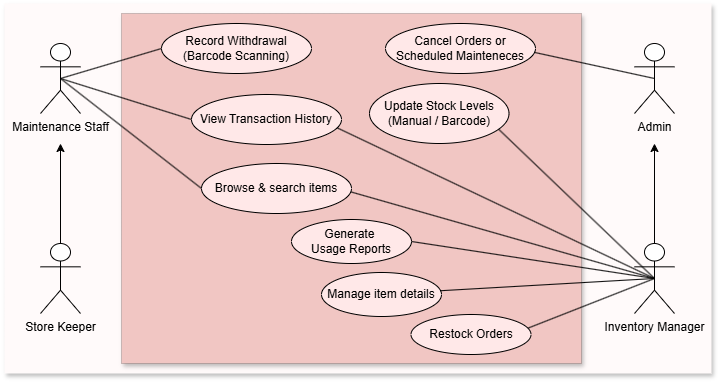

The diagram above was exported from draw.io. Its source (the exported page's mxGraphModel, read from the mxfile embedded in the PNG):
<mxGraphModel dx="689" dy="429" grid="1" gridSize="10" guides="1" tooltips="1" connect="1" arrows="1" fold="1" page="1" pageScale="1" pageWidth="827" pageHeight="1169" math="0" shadow="0">
  <root>
    <mxCell id="0" />
    <mxCell id="1" parent="0" />
    <mxCell id="9opLubd8nq2LSXUr80Uf-26" parent="1" style="rounded=0;whiteSpace=wrap;html=1;fillColor=#FFFAFA;strokeColor=none;gradientColor=none;gradientDirection=north;glass=0;shadow=1;" value="" vertex="1">
      <mxGeometry height="370" width="707" x="73" y="50" as="geometry" />
    </mxCell>
    <mxCell id="yOVvUQkzpUyzit46CnVy-45" parent="1" style="rounded=0;whiteSpace=wrap;html=1;fillColor=light-dark(#F1C6C3,#F19C99);glass=0;shadow=1;strokeWidth=0.1;" value="" vertex="1">
      <mxGeometry height="350" width="460" x="190" y="60" as="geometry" />
    </mxCell>
    <mxCell id="4mLNYDGhpouHopxQmrVa-12" edge="1" parent="1" source="yOVvUQkzpUyzit46CnVy-1" style="edgeStyle=orthogonalEdgeStyle;rounded=0;orthogonalLoop=1;jettySize=auto;html=1;exitX=0.5;exitY=0;exitDx=0;exitDy=0;exitPerimeter=0;">
      <mxGeometry relative="1" as="geometry">
        <mxPoint x="723" y="190" as="targetPoint" />
      </mxGeometry>
    </mxCell>
    <mxCell id="yOVvUQkzpUyzit46CnVy-1" parent="1" style="shape=umlActor;verticalLabelPosition=bottom;verticalAlign=top;html=1;outlineConnect=0;" value="&lt;font style=&quot;font-size: 12px;&quot;&gt;Inventory Manager&lt;/font&gt;" vertex="1">
      <mxGeometry height="70" width="40" x="703" y="290" as="geometry" />
    </mxCell>
    <mxCell id="yOVvUQkzpUyzit46CnVy-2" parent="1" style="shape=umlActor;verticalLabelPosition=bottom;verticalAlign=top;html=1;outlineConnect=0;" value="&lt;font style=&quot;font-size: 12px;&quot;&gt;Admin&lt;/font&gt;" vertex="1">
      <mxGeometry height="70" width="40" x="703" y="90" as="geometry" />
    </mxCell>
    <mxCell id="yOVvUQkzpUyzit46CnVy-3" parent="1" style="shape=umlActor;verticalLabelPosition=bottom;verticalAlign=top;html=1;outlineConnect=0;" value="&lt;font style=&quot;font-size: 12px;&quot;&gt;Maintenance&amp;nbsp;&lt;span style=&quot;background-color: transparent; color: light-dark(rgb(0, 0, 0), rgb(255, 255, 255));&quot;&gt;Staff&lt;/span&gt;&lt;/font&gt;" vertex="1">
      <mxGeometry height="70" width="40" x="109" y="90" as="geometry" />
    </mxCell>
    <mxCell id="yOVvUQkzpUyzit46CnVy-11" parent="1" style="ellipse;whiteSpace=wrap;html=1;fillColor=#FFE8E8;" value="&lt;font style=&quot;font-size: 12px;&quot;&gt;&lt;font style=&quot;&quot;&gt;Record Withdrawal&lt;/font&gt;&lt;/font&gt;&lt;div&gt;&lt;font style=&quot;font-size: 12px;&quot;&gt;&lt;span style=&quot;background-color: transparent; color: light-dark(rgb(0, 0, 0), rgb(255, 255, 255));&quot;&gt;(Barcode Scanning)&lt;/span&gt;&lt;/font&gt;&lt;/div&gt;" vertex="1">
      <mxGeometry height="50" width="150" x="230" y="70" as="geometry" />
    </mxCell>
    <mxCell id="yOVvUQkzpUyzit46CnVy-15" parent="1" style="ellipse;whiteSpace=wrap;html=1;fillColor=#FFE8E8;" value="&lt;font style=&quot;font-size: 12px;&quot;&gt;View Transaction&amp;nbsp;&lt;/font&gt;&lt;span style=&quot;background-color: transparent; color: light-dark(rgb(0, 0, 0), rgb(255, 255, 255));&quot;&gt;History&lt;/span&gt;" vertex="1">
      <mxGeometry height="50" width="150" x="260" y="141" as="geometry" />
    </mxCell>
    <mxCell id="yOVvUQkzpUyzit46CnVy-47" parent="1" style="ellipse;whiteSpace=wrap;html=1;fillColor=#FFE8E8;" value="Cancel Orders or Scheduled Mainteneces" vertex="1">
      <mxGeometry height="50" width="150" x="454" y="70" as="geometry" />
    </mxCell>
    <mxCell id="yOVvUQkzpUyzit46CnVy-65" parent="1" style="ellipse;whiteSpace=wrap;html=1;fillColor=#FFE8E8;" value="&lt;font style=&quot;font-size: 12px;&quot;&gt;Restock Orders&lt;/font&gt;" vertex="1">
      <mxGeometry height="40" width="120" x="479.5" y="361" as="geometry" />
    </mxCell>
    <mxCell id="4mLNYDGhpouHopxQmrVa-13" edge="1" parent="1" source="9opLubd8nq2LSXUr80Uf-7" style="edgeStyle=orthogonalEdgeStyle;rounded=0;orthogonalLoop=1;jettySize=auto;html=1;exitX=0.5;exitY=0;exitDx=0;exitDy=0;exitPerimeter=0;">
      <mxGeometry relative="1" as="geometry">
        <mxPoint x="129" y="190" as="targetPoint" />
      </mxGeometry>
    </mxCell>
    <mxCell id="9opLubd8nq2LSXUr80Uf-7" parent="1" style="shape=umlActor;verticalLabelPosition=bottom;verticalAlign=top;html=1;outlineConnect=0;" value="&lt;font style=&quot;font-size: 12px;&quot;&gt;Store Keeper&lt;/font&gt;" vertex="1">
      <mxGeometry height="70" width="40" x="109" y="290" as="geometry" />
    </mxCell>
    <mxCell id="9opLubd8nq2LSXUr80Uf-10" parent="1" style="ellipse;whiteSpace=wrap;html=1;fillColor=#FFE8E8;" value="&lt;font style=&quot;font-size: 12px;&quot;&gt;Update Stock Levels (Manual / Barcode)&lt;/font&gt;" vertex="1">
      <mxGeometry height="60" width="139.5" x="438" y="130" as="geometry" />
    </mxCell>
    <mxCell id="9opLubd8nq2LSXUr80Uf-13" parent="1" style="ellipse;whiteSpace=wrap;html=1;fillColor=#FFE8E8;" value="Browse &amp;amp; search items" vertex="1">
      <mxGeometry height="50" width="150" x="270" y="210" as="geometry" />
    </mxCell>
    <mxCell id="pzHid-CiNuwF5Bz8Vbp2-1" parent="1" style="ellipse;whiteSpace=wrap;html=1;fillColor=#FFE8E8;" value="&lt;font style=&quot;font-size: 12px;&quot;&gt;Manage item&lt;span style=&quot;background-color: transparent; color: light-dark(rgb(0, 0, 0), rgb(255, 255, 255));&quot;&gt;&amp;nbsp;details&lt;/span&gt;&lt;/font&gt;" vertex="1">
      <mxGeometry height="44" width="120" x="390" y="319" as="geometry" />
    </mxCell>
    <mxCell id="9opLubd8nq2LSXUr80Uf-5" parent="1" style="ellipse;whiteSpace=wrap;html=1;fillColor=#FFE8E8;" value="&lt;font style=&quot;font-size: 12px;&quot;&gt;Generate&amp;nbsp;&lt;/font&gt;&lt;div&gt;&lt;font style=&quot;font-size: 12px;&quot;&gt;Usage Reports&lt;/font&gt;&lt;/div&gt;" vertex="1">
      <mxGeometry height="44" width="120" x="360" y="266" as="geometry" />
    </mxCell>
    <mxCell id="Ppk-UaLIl9me8drGMbss-1" edge="1" parent="1" source="yOVvUQkzpUyzit46CnVy-3" style="endArrow=none;html=1;rounded=0;exitX=0.5;exitY=0.5;exitDx=0;exitDy=0;exitPerimeter=0;entryX=0;entryY=0.5;entryDx=0;entryDy=0;" target="yOVvUQkzpUyzit46CnVy-11" value="">
      <mxGeometry height="50" relative="1" width="50" as="geometry">
        <mxPoint x="160" y="270" as="sourcePoint" />
        <mxPoint x="210" y="220" as="targetPoint" />
      </mxGeometry>
    </mxCell>
    <mxCell id="Ppk-UaLIl9me8drGMbss-2" edge="1" parent="1" source="yOVvUQkzpUyzit46CnVy-3" style="endArrow=none;html=1;rounded=0;exitX=0.5;exitY=0.5;exitDx=0;exitDy=0;exitPerimeter=0;entryX=0;entryY=0.5;entryDx=0;entryDy=0;" target="yOVvUQkzpUyzit46CnVy-15" value="">
      <mxGeometry height="50" relative="1" width="50" as="geometry">
        <mxPoint x="180" y="140" as="sourcePoint" />
        <mxPoint x="281" y="110" as="targetPoint" />
      </mxGeometry>
    </mxCell>
    <mxCell id="Ppk-UaLIl9me8drGMbss-3" edge="1" parent="1" source="yOVvUQkzpUyzit46CnVy-3" style="endArrow=none;html=1;rounded=0;exitX=0.5;exitY=0.5;exitDx=0;exitDy=0;exitPerimeter=0;entryX=0;entryY=0.5;entryDx=0;entryDy=0;" target="9opLubd8nq2LSXUr80Uf-13" value="">
      <mxGeometry height="50" relative="1" width="50" as="geometry">
        <mxPoint x="190" y="200" as="sourcePoint" />
        <mxPoint x="321" y="240" as="targetPoint" />
      </mxGeometry>
    </mxCell>
    <mxCell id="Ppk-UaLIl9me8drGMbss-4" edge="1" parent="1" source="yOVvUQkzpUyzit46CnVy-47" style="endArrow=none;html=1;rounded=0;exitX=0.993;exitY=0.578;exitDx=0;exitDy=0;entryX=0.5;entryY=0.5;entryDx=0;entryDy=0;entryPerimeter=0;exitPerimeter=0;" target="yOVvUQkzpUyzit46CnVy-2" value="">
      <mxGeometry height="50" relative="1" width="50" as="geometry">
        <mxPoint x="690" y="150" as="sourcePoint" />
        <mxPoint x="821" y="190" as="targetPoint" />
      </mxGeometry>
    </mxCell>
    <mxCell id="Ppk-UaLIl9me8drGMbss-5" edge="1" parent="1" source="9opLubd8nq2LSXUr80Uf-10" style="endArrow=none;html=1;rounded=0;exitX=0.926;exitY=0.763;exitDx=0;exitDy=0;entryX=0.5;entryY=0.5;entryDx=0;entryDy=0;entryPerimeter=0;exitPerimeter=0;" target="yOVvUQkzpUyzit46CnVy-1" value="">
      <mxGeometry height="50" relative="1" width="50" as="geometry">
        <mxPoint x="620" y="230" as="sourcePoint" />
        <mxPoint x="751" y="270" as="targetPoint" />
      </mxGeometry>
    </mxCell>
    <mxCell id="Ppk-UaLIl9me8drGMbss-6" edge="1" parent="1" source="yOVvUQkzpUyzit46CnVy-15" style="endArrow=none;html=1;rounded=0;exitX=0.97;exitY=0.665;exitDx=0;exitDy=0;entryX=0.5;entryY=0.5;entryDx=0;entryDy=0;entryPerimeter=0;exitPerimeter=0;" target="yOVvUQkzpUyzit46CnVy-1" value="">
      <mxGeometry height="50" relative="1" width="50" as="geometry">
        <mxPoint x="610" y="380" as="sourcePoint" />
        <mxPoint x="741" y="420" as="targetPoint" />
      </mxGeometry>
    </mxCell>
    <mxCell id="Ppk-UaLIl9me8drGMbss-7" edge="1" parent="1" source="9opLubd8nq2LSXUr80Uf-13" style="endArrow=none;html=1;rounded=0;exitX=0.996;exitY=0.568;exitDx=0;exitDy=0;entryX=0.5;entryY=0.5;entryDx=0;entryDy=0;entryPerimeter=0;exitPerimeter=0;" target="yOVvUQkzpUyzit46CnVy-1" value="">
      <mxGeometry height="50" relative="1" width="50" as="geometry">
        <mxPoint x="690" y="380" as="sourcePoint" />
        <mxPoint x="821" y="420" as="targetPoint" />
      </mxGeometry>
    </mxCell>
    <mxCell id="Ppk-UaLIl9me8drGMbss-8" edge="1" parent="1" source="9opLubd8nq2LSXUr80Uf-5" style="endArrow=none;html=1;rounded=0;exitX=1;exitY=0.5;exitDx=0;exitDy=0;entryX=0.5;entryY=0.5;entryDx=0;entryDy=0;entryPerimeter=0;" target="yOVvUQkzpUyzit46CnVy-1" value="">
      <mxGeometry height="50" relative="1" width="50" as="geometry">
        <mxPoint x="720" y="320" as="sourcePoint" />
        <mxPoint x="851" y="360" as="targetPoint" />
      </mxGeometry>
    </mxCell>
    <mxCell id="Ppk-UaLIl9me8drGMbss-9" edge="1" parent="1" source="yOVvUQkzpUyzit46CnVy-1" style="endArrow=none;html=1;rounded=0;exitX=0.5;exitY=0.5;exitDx=0;exitDy=0;exitPerimeter=0;entryX=0.992;entryY=0.414;entryDx=0;entryDy=0;entryPerimeter=0;" target="pzHid-CiNuwF5Bz8Vbp2-1" value="">
      <mxGeometry height="50" relative="1" width="50" as="geometry">
        <mxPoint x="720" y="320" as="sourcePoint" />
        <mxPoint x="851" y="360" as="targetPoint" />
      </mxGeometry>
    </mxCell>
    <mxCell id="Ppk-UaLIl9me8drGMbss-10" edge="1" parent="1" source="yOVvUQkzpUyzit46CnVy-65" style="endArrow=none;html=1;rounded=0;exitX=0.975;exitY=0.341;exitDx=0;exitDy=0;entryX=0.5;entryY=0.5;entryDx=0;entryDy=0;entryPerimeter=0;exitPerimeter=0;" target="yOVvUQkzpUyzit46CnVy-1" value="">
      <mxGeometry height="50" relative="1" width="50" as="geometry">
        <mxPoint x="590" y="350" as="sourcePoint" />
        <mxPoint x="721" y="390" as="targetPoint" />
      </mxGeometry>
    </mxCell>
  </root>
</mxGraphModel>